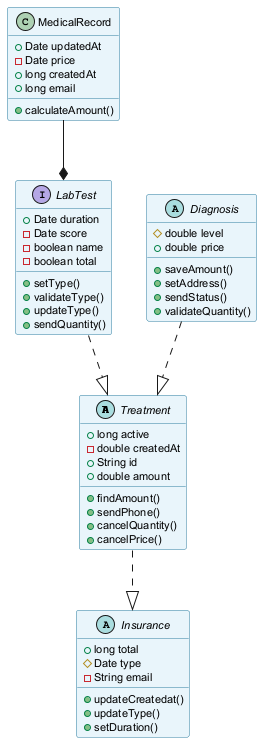

The diagram above was rendered by PlantUML. Its source (embedded in the PNG):
@startuml
skinparam backgroundColor #FFFFFF
skinparam classBackgroundColor #E8F4FA
skinparam classBorderColor #2C7DA0
skinparam defaultFontSize 11
abstract class Treatment {
  +long active
  -double createdAt
  +String id
  +double amount
  +findAmount()
  +sendPhone()
  +cancelQuantity()
  +cancelPrice()
}
interface LabTest {
  +Date duration
  -Date score
  -boolean name
  -boolean total
  +setType()
  +validateType()
  +updateType()
  +sendQuantity()
}
class MedicalRecord {
  +Date updatedAt
  -Date price
  +long createdAt
  +long email
  +calculateAmount()
}
abstract class Diagnosis {
  #double level
  +double price
  +saveAmount()
  +setAddress()
  +sendStatus()
  +validateQuantity()
}
abstract class Insurance {
  +long total
  #Date type
  -String email
  +updateCreatedat()
  +updateType()
  +setDuration()
}
LabTest ..|> Treatment
MedicalRecord --* LabTest
Diagnosis ..|> Treatment
Treatment ..|> Insurance
@enduml